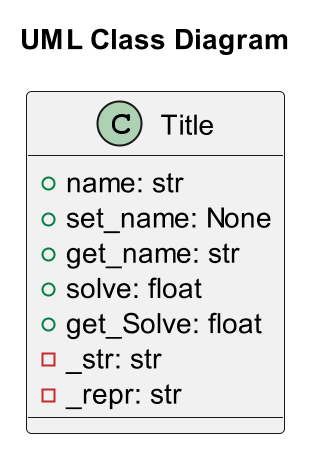

The diagram above was rendered by PlantUML. Its source (embedded in the PNG):
@startuml title
scale 2
title "UML Class Diagram"
class Title
{
    + name: str
    + set_name: None
    + get_name: str
    + solve: float
    + get_Solve: float
    -_str: str
    -_repr: str
}
@enduml